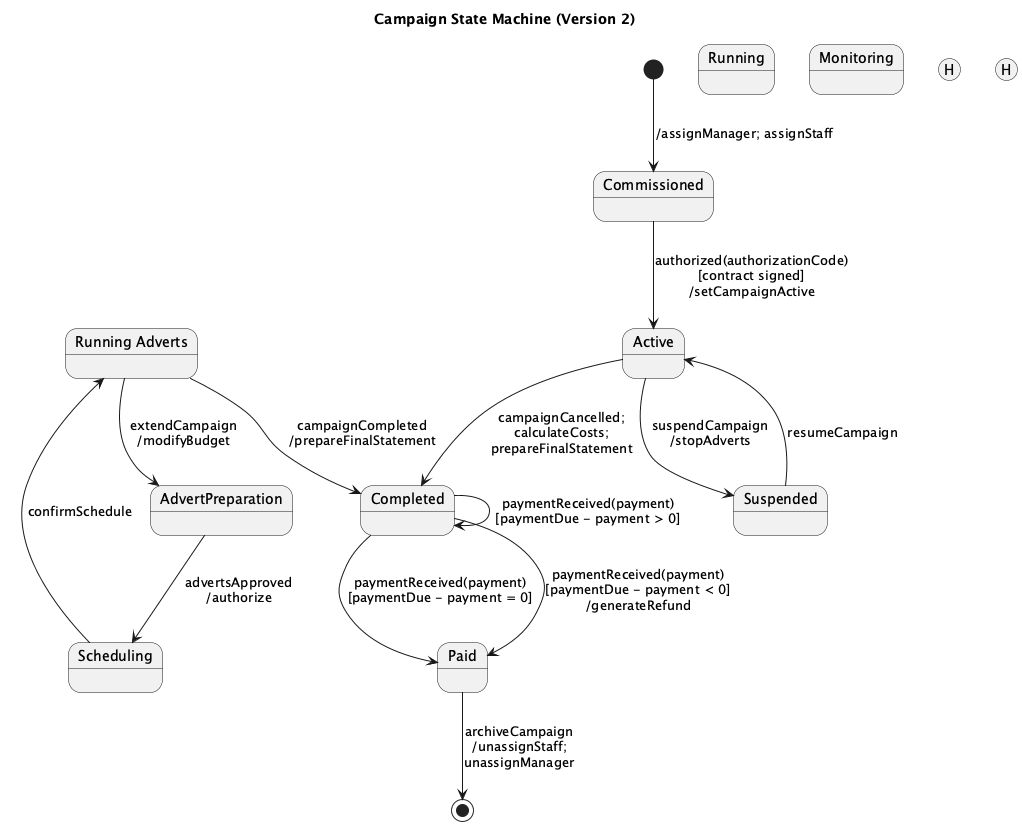

The diagram above was rendered by PlantUML. Its source (embedded in the PNG):
@startuml
title Campaign State Machine (Version 2)

[*] --> Commissioned : /assignManager; assignStaff

state Commissioned
state Suspended
state Completed
state Paid
state Running
state Monitoring
state AdvertPreparation
state Scheduling
state "Running Adverts" as RunningAdverts
state H1 <<history>>
state H2 <<history>>

Commissioned --> Active : authorized(authorizationCode)\n[contract signed]\n/setCampaignActive
Active --> Suspended : suspendCampaign\n/stopAdverts
Suspended --> Active : resumeCampaign

Active --> Completed : campaignCancelled;\ncalculateCosts;\nprepareFinalStatement
AdvertPreparation --> Scheduling : advertsApproved\n/authorize
Scheduling --> RunningAdverts : confirmSchedule
RunningAdverts --> AdvertPreparation : extendCampaign\n/modifyBudget
RunningAdverts --> Completed : campaignCompleted\n/prepareFinalStatement

Completed --> Paid : paymentReceived(payment)\n[paymentDue - payment = 0]
Completed --> Completed : paymentReceived(payment)\n[paymentDue - payment > 0]
Completed --> Paid : paymentReceived(payment)\n[paymentDue - payment < 0]\n/generateRefund

Paid --> [*] : archiveCampaign\n/unassignStaff;\nunassignManager
@enduml